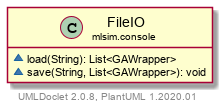

The diagram above was rendered by PlantUML. Its source (embedded in the PNG):
@startuml
    set namespaceSeparator none
    hide empty fields
    hide empty methods

    class "<size:14>FileIO\n<size:10>mlsim.console" as mlsim.console.FileIO [[../mlsim/console/FileIO.html]] {
        ~load(String): List<GAWrapper>
        ~save(String, List<GAWrapper>): void
    }

    center footer UMLDoclet 2.0.8, PlantUML 1.2020.01
@enduml